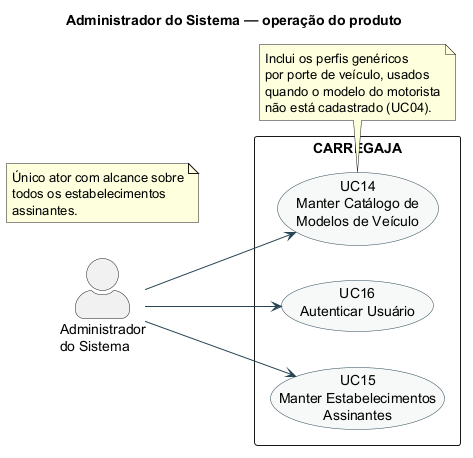

The diagram above was rendered by PlantUML. Its source (embedded in the PNG):
@startuml CARREGAJA-CasoDeUso-Administrador
title Administrador do Sistema — operação do produto
left to right direction
skinparam packageStyle rectangle
skinparam shadowing false
skinparam ArrowColor #264653
skinparam actorStyle awesome
skinparam usecase {
  BackgroundColor #F7F9F9
  BorderColor #264653
}

actor "Administrador\ndo Sistema" as ADM

rectangle "CARREGAJA" {
  usecase "UC16\nAutenticar Usuário" as UC16
  usecase "UC14\nManter Catálogo de\nModelos de Veículo" as UC14
  usecase "UC15\nManter Estabelecimentos\nAssinantes" as UC15
}

ADM --> UC16
ADM --> UC14
ADM --> UC15

note bottom of UC14
  Inclui os perfis genéricos
  por porte de veículo, usados
  quando o modelo do motorista
  não está cadastrado (UC04).
end note

note as N3
  Único ator com alcance sobre
  todos os estabelecimentos
  assinantes.
end note

@enduml